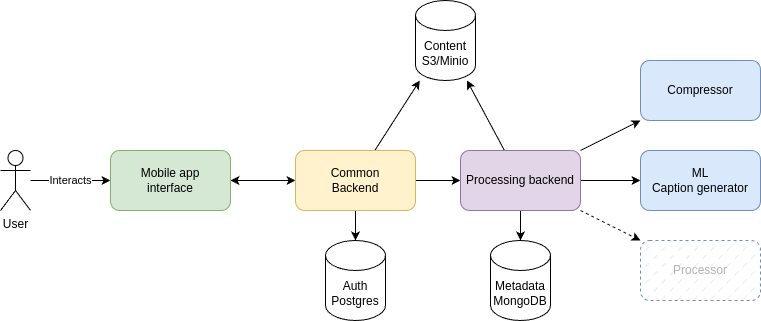

The diagram above was exported from draw.io. Its source (the exported page's mxGraphModel, read from the mxfile embedded in the PNG):
<mxGraphModel dx="1177" dy="807" grid="1" gridSize="10" guides="1" tooltips="1" connect="1" arrows="1" fold="1" page="1" pageScale="1" pageWidth="850" pageHeight="1100" math="0" shadow="0">
  <root>
    <mxCell id="0" />
    <mxCell id="1" parent="0" />
    <mxCell id="3" value="Interacts" style="rounded=0;orthogonalLoop=1;jettySize=auto;html=1;" parent="1" source="4" target="8" edge="1">
      <mxGeometry relative="1" as="geometry" />
    </mxCell>
    <mxCell id="4" value="User" style="shape=umlActor;verticalLabelPosition=bottom;verticalAlign=top;html=1;outlineConnect=0;" parent="1" vertex="1">
      <mxGeometry x="50" y="180" width="30" height="60" as="geometry" />
    </mxCell>
    <mxCell id="7" style="rounded=0;orthogonalLoop=1;jettySize=auto;html=1;startArrow=classic;startFill=1;" parent="1" source="8" target="12" edge="1">
      <mxGeometry relative="1" as="geometry" />
    </mxCell>
    <mxCell id="8" value="Mobile app &lt;br&gt;interface" style="rounded=1;whiteSpace=wrap;html=1;fillColor=#d5e8d4;strokeColor=#82b366;" parent="1" vertex="1">
      <mxGeometry x="160" y="180" width="120" height="60" as="geometry" />
    </mxCell>
    <mxCell id="9" value="" style="rounded=0;orthogonalLoop=1;jettySize=auto;html=1;" parent="1" source="12" target="13" edge="1">
      <mxGeometry relative="1" as="geometry">
        <mxPoint x="545" y="210" as="targetPoint" />
      </mxGeometry>
    </mxCell>
    <mxCell id="10" style="rounded=0;orthogonalLoop=1;jettySize=auto;html=1;" parent="1" source="12" target="14" edge="1">
      <mxGeometry relative="1" as="geometry" />
    </mxCell>
    <mxCell id="0YZj7SfINt-oNdzwmhC--27" style="edgeStyle=orthogonalEdgeStyle;rounded=0;orthogonalLoop=1;jettySize=auto;html=1;entryX=0;entryY=0.5;entryDx=0;entryDy=0;" edge="1" parent="1" source="12" target="22">
      <mxGeometry relative="1" as="geometry" />
    </mxCell>
    <mxCell id="12" value="Common&lt;br&gt;Backend" style="rounded=1;whiteSpace=wrap;html=1;fillColor=#fff2cc;strokeColor=#d6b656;" parent="1" vertex="1">
      <mxGeometry x="345" y="180" width="120" height="60" as="geometry" />
    </mxCell>
    <mxCell id="13" value="Auth&lt;br&gt;Postgres" style="shape=cylinder3;whiteSpace=wrap;html=1;boundedLbl=1;backgroundOutline=1;size=15;" parent="1" vertex="1">
      <mxGeometry x="375" y="270" width="60" height="80" as="geometry" />
    </mxCell>
    <mxCell id="14" value="Content&lt;br&gt;S3/Minio" style="shape=cylinder3;whiteSpace=wrap;html=1;boundedLbl=1;backgroundOutline=1;size=15;" parent="1" vertex="1">
      <mxGeometry x="465" y="30" width="60" height="80" as="geometry" />
    </mxCell>
    <mxCell id="15" value="Metadata&lt;br&gt;MongoDB" style="shape=cylinder3;whiteSpace=wrap;html=1;boundedLbl=1;backgroundOutline=1;size=15;" parent="1" vertex="1">
      <mxGeometry x="540" y="270" width="60" height="80" as="geometry" />
    </mxCell>
    <mxCell id="17" style="rounded=0;orthogonalLoop=1;jettySize=auto;html=1;" parent="1" source="22" target="15" edge="1">
      <mxGeometry relative="1" as="geometry" />
    </mxCell>
    <mxCell id="18" value="" style="edgeStyle=orthogonalEdgeStyle;rounded=0;orthogonalLoop=1;jettySize=auto;html=1;" parent="1" source="22" target="23" edge="1">
      <mxGeometry relative="1" as="geometry" />
    </mxCell>
    <mxCell id="19" value="" style="edgeStyle=orthogonalEdgeStyle;rounded=0;orthogonalLoop=1;jettySize=auto;html=1;" parent="1" source="22" target="23" edge="1">
      <mxGeometry relative="1" as="geometry" />
    </mxCell>
    <mxCell id="20" value="" style="rounded=0;orthogonalLoop=1;jettySize=auto;html=1;" parent="1" source="22" target="24" edge="1">
      <mxGeometry relative="1" as="geometry" />
    </mxCell>
    <mxCell id="21" style="rounded=0;orthogonalLoop=1;jettySize=auto;html=1;dashed=1;" parent="1" source="22" target="25" edge="1">
      <mxGeometry relative="1" as="geometry" />
    </mxCell>
    <mxCell id="0YZj7SfINt-oNdzwmhC--26" style="rounded=0;orthogonalLoop=1;jettySize=auto;html=1;" edge="1" parent="1" source="22" target="14">
      <mxGeometry relative="1" as="geometry" />
    </mxCell>
    <mxCell id="22" value="Processing backend" style="rounded=1;whiteSpace=wrap;html=1;fillColor=#e1d5e7;strokeColor=#9673a6;" parent="1" vertex="1">
      <mxGeometry x="510" y="180" width="120" height="60" as="geometry" />
    </mxCell>
    <mxCell id="23" value="ML &lt;br&gt;Caption generator" style="rounded=1;whiteSpace=wrap;html=1;fillColor=#dae8fc;strokeColor=#6c8ebf;" parent="1" vertex="1">
      <mxGeometry x="690" y="180" width="120" height="60" as="geometry" />
    </mxCell>
    <mxCell id="24" value="Compressor" style="rounded=1;whiteSpace=wrap;html=1;fillColor=#dae8fc;strokeColor=#6c8ebf;" parent="1" vertex="1">
      <mxGeometry x="690" y="90" width="120" height="60" as="geometry" />
    </mxCell>
    <mxCell id="25" value="&lt;font color=&quot;#b3b3b3&quot;&gt;Processor&lt;br&gt;&lt;/font&gt;" style="rounded=1;whiteSpace=wrap;html=1;fillColor=#dae8fc;strokeColor=#6c8ebf;fillStyle=dashed;dashed=1;" parent="1" vertex="1">
      <mxGeometry x="690" y="270" width="120" height="60" as="geometry" />
    </mxCell>
  </root>
</mxGraphModel>